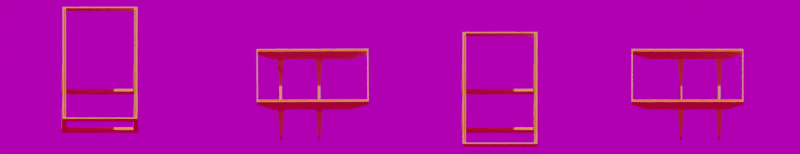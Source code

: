 # Source: cradle.blend  (saved by Blender 3.2.14; exported with 4.5.12 LTS)
import bpy
from mathutils import Matrix  # noqa: F401  (used for matrix-valued properties, if any)

bpy.ops.wm.read_factory_settings(use_empty=True)
scene = bpy.context.scene
scene.name = 'gantry'

# ---- collections
col_collection_003 = bpy.data.collections.new('Collection.003'); scene.collection.children.link(col_collection_003)
col_gantry_base = bpy.data.collections.new('Gantry-Base')  # instanced only; not linked into the scene

# ---- images (referenced by path relative to the original .blend; pixels are not part of the script)
import os
ASSET_DIR = os.environ.get("B2B_ASSET_DIR", "")  # directory of the original .blend (textures are referenced by path, not embedded)
HERE = os.path.dirname(os.path.abspath(__file__))  # packed textures are extracted next to this script under _unpacked/

def load_image(name, relpath, width, height, colorspace="sRGB"):
    """Load a texture the original file referenced (path relative to the .blend, or extracted next to this script)."""
    p = next((c for c in (os.path.join(HERE, relpath), os.path.join(ASSET_DIR, relpath)) if relpath and os.path.exists(c)), "")
    if p:
        img = bpy.data.images.load(p, check_existing=True)
        img.name = name
    else:  # same state as the original file: an image datablock whose file is absent (Cycles renders it pink)
        img = bpy.data.images.new(name, width, height)
        img.source = "FILE"
        img.filepath = "//" + (relpath or name)
    img.colorspace_settings.name = colorspace
    return img
img_fouriesburg_mountain_midday_8k_hdr_001 = load_image('fouriesburg_mountain_midday_8k.hdr.001', 'hdri/fouriesburg_mountain_midday_8k.hdr', 1024, 1024, 'Linear Rec.709')

# ---- materials (node trees are filled in below, after node groups)
mat_ground = bpy.data.materials.new('ground')
mat_ground.surface_render_method = 'BLENDED'
mat_ground.blend_method = 'BLEND'
mat_ground.use_backface_culling = True
mat_ground.use_transparent_shadow = False
mat_material_001 = bpy.data.materials.new('Material.001')
mat_material_001.use_transparent_shadow = False

# ---- material node trees
mat_ground.use_nodes = True; mat_ground.node_tree.nodes.clear()
_N = mat_ground.node_tree.nodes; _L = mat_ground.node_tree.links
n0 = _N.new('ShaderNodeOutputMaterial'); n0.name = 'Material Output'; n0.location = (300, 300)
n1 = _N.new('ShaderNodeMixShader'); n1.name = 'Mix Shader'; n1.location = (75, 239)
n2 = _N.new('ShaderNodeBsdfTransparent'); n2.name = 'Transparent BSDF'; n2.location = (-137, 13)
n3 = _N.new('ShaderNodeValToRGB'); n3.name = 'ColorRamp'; n3.location = (-420, 266)
while len(n3.color_ramp.elements) > 1: n3.color_ramp.elements.remove(n3.color_ramp.elements[-1])
n3.color_ramp.elements[0].position = 0.0; n3.color_ramp.elements[0].color = (0.0, 0.0, 0.0, 1.0)
_e = n3.color_ramp.elements.new(1.0); _e.color = (1.0, 1.0, 1.0, 1.0)
n4 = _N.new('ShaderNodeRGBToBW'); n4.name = 'RGB to BW'; n4.location = (-653, 138)
n5 = _N.new('ShaderNodeShaderToRGB'); n5.name = 'Shader to RGB'; n5.location = (-856, 93)
n6 = _N.new('ShaderNodeBsdfDiffuse'); n6.name = 'Diffuse BSDF'; n6.location = (-146, 155)
n6.inputs[0].default_value = (0.0, 0.0, 0.0, 1.0)
n7 = _N.new('ShaderNodeBsdfDiffuse'); n7.name = 'Diffuse BSDF.001'; n7.location = (-1111, 148)
_L.new(n1.outputs[0], n0.inputs[0])
_L.new(n2.outputs[0], n1.inputs[2])
_L.new(n6.outputs[0], n1.inputs[1])
_L.new(n3.outputs[0], n1.inputs[0])
_L.new(n4.outputs[0], n3.inputs[0])
_L.new(n5.outputs[0], n4.inputs[0])
_L.new(n7.outputs[0], n5.inputs[0])
n0.is_active_output = True
mat_material_001.use_nodes = True; mat_material_001.node_tree.nodes.clear()
_N = mat_material_001.node_tree.nodes; _L = mat_material_001.node_tree.links
n0 = _N.new('ShaderNodeBsdfPrincipled'); n0.name = 'Principled BSDF'; n0.location = (10, 300)
n0.distribution = 'GGX'
n0.subsurface_method = 'RANDOM_WALK_SKIN'
n0.inputs[0].default_value = (0.8, 0.245, 0.03834, 1.0)
n0.inputs[1].default_value = 0.1273
n0.inputs[2].default_value = 0.5955
n0.inputs[3].default_value = 1.45
n0.inputs[20].default_value = 0.0
n0.inputs[27].default_value = (0.0, 0.0, 0.0, 1.0)
n0.inputs[28].default_value = 1.0
n1 = _N.new('ShaderNodeOutputMaterial'); n1.name = 'Material Output'; n1.location = (300, 300)
_L.new(n0.outputs[0], n1.inputs[0])
n1.is_active_output = True

# ---- world
world_world_001 = bpy.data.worlds.new('World.001'); scene.world = world_world_001
world_world_001.use_nodes = True; world_world_001.node_tree.nodes.clear()
_N = world_world_001.node_tree.nodes; _L = world_world_001.node_tree.links
n0 = _N.new('ShaderNodeOutputWorld'); n0.name = 'World Output'; n0.location = (300, 300)
n1 = _N.new('ShaderNodeBackground'); n1.name = 'Background'; n1.location = (10, 300)
n1.inputs[1].default_value = 0.5
n2 = _N.new('ShaderNodeTexEnvironment'); n2.name = 'Environment Texture'; n2.location = (-280, 280)
n2.image = img_fouriesburg_mountain_midday_8k_hdr_001
n3 = _N.new('ShaderNodeMapping'); n3.name = 'Mapping'; n3.location = (-520, 327)
n3.inputs[2].default_value = (0.0, 0.06632, 2.484)
n4 = _N.new('ShaderNodeTexCoord'); n4.name = 'Texture Coordinate'; n4.location = (-766, 319)
_L.new(n1.outputs[0], n0.inputs[0])
_L.new(n2.outputs[0], n1.inputs[0])
_L.new(n3.outputs[0], n2.inputs[0])
_L.new(n4.outputs[0], n3.inputs[0])
n0.is_active_output = True
world_world_001.color = (0.05088, 0.05088, 0.05088)
world_world_001.use_sun_shadow = False
world_world_001.sun_shadow_jitter_overblur = 0.0

# ---- cameras
cam_horizontal_camera_002 = bpy.data.cameras.new('horizontal-camera.002')
cam_horizontal_camera_002.type = 'ORTHO'
cam_horizontal_camera_002.clip_end = 100.0
cam_horizontal_camera_002.ortho_scale = 104.0

# ---- lights
light_sun_007 = bpy.data.lights.new('Sun.007', 'SUN')
light_sun_007.transmission_factor = 0.0
light_sun_007.angle = 0.0
light_sun_007.energy = 5.4
light_sun_007.shadow_soft_size = 0.125

# ---- meshes
me_plane_005 = bpy.data.meshes.new('Plane.005')
me_plane_005.from_pydata([(-1.0, -1.0, 0.0), (1.0, -1.0, 0.0), (-1.0, 1.0, 0.0), (1.0, 1.0, 0.0)], [], [(0, 1, 3, 2)])
_uv = me_plane_005.uv_layers.new(name='UVMap')
_uv.uv.foreach_set('vector', [0.0, 0.0, 1.0, 0.0, 1.0, 1.0, 0.0, 1.0])
me_plane_005.materials.append(mat_ground)
me_plane_005.update()
me_cube_005 = bpy.data.meshes.new('Cube.005')
me_cube_005.from_pydata([(4.0, 3.321, 0.4438), (4.0, 3.75, 0.4438), (4.0, -3.75, 0.4438), (4.0, -3.321, 0.4438), (4.0, 3.321, 1.05), (4.0, -3.321, 1.05), (0.0, -3.75, 1.05), (0.0, -3.321, 1.05), (0.0, -3.75, 0.4438), (0.0, -3.321, 0.4438), (4.0, -3.75, 1.05), (4.0, 3.75, 1.05), (3.441, 3.321, 0.4438), (3.441, 3.75, 0.4438), (3.441, 3.321, 1.05), (3.441, 3.75, 1.05), (0.0, 3.75, 1.05), (0.0, 3.321, 1.05), (0.0, 3.75, 0.4438), (0.0, 3.321, 0.4438), (3.441, -3.321, 0.4438), (3.441, -3.75, 0.4438), (3.441, -3.321, 1.05), (3.441, -3.75, 1.05), (3.885, -4.18, 5.839), (3.885, -2.891, 5.839), (3.556, -4.18, 5.839), (3.885, 2.891, 5.839), (3.885, 4.18, 5.839), (3.556, 2.891, 5.839), (3.556, 4.18, 5.839), (3.556, -2.891, 5.839), (3.885, -4.18, 7.301), (3.885, -2.891, 7.301), (3.556, -4.18, 7.301), (3.885, 2.891, 7.301), (3.885, 4.18, 7.301), (3.556, 2.891, 7.301), (3.556, 4.18, 7.301), (3.556, -2.891, 7.301), (3.556, -5.06, 5.839), (3.885, -5.06, 5.839), (3.556, -5.06, 7.301), (3.885, -5.06, 7.301), (3.556, 9.674, 7.301), (3.556, 9.674, 5.839), (3.885, 9.674, 5.839), (3.885, 9.674, 7.301), (3.556, -7.768, 6.714), (3.885, -7.768, 6.714), (3.556, -7.768, 7.301), (3.885, -7.768, 7.301), (3.885, 12.38, 6.714), (3.885, 12.38, 7.301), (3.556, 12.38, 7.301), (3.556, 12.38, 6.714), (3.556, -7.961, 6.714), (3.885, -7.961, 6.714), (3.556, -7.961, 7.301), (3.885, -7.961, 7.301), (3.885, 12.58, 6.714), (3.885, 12.58, 7.301), (3.556, 12.58, 7.301), (3.556, 12.58, 6.714), (0.0, -7.768, 6.714), (0.0, -7.768, 7.301), (0.0, 12.38, 7.301), (0.0, 12.38, 6.714), (0.0, -7.961, 6.714), (0.0, -7.961, 7.301), (0.0, 12.58, 7.301), (0.0, 12.58, 6.714), (3.611, -4.18, 7.301), (3.72, -4.18, 7.301), (3.72, 2.891, 7.301), (3.611, 2.891, 7.301), (3.72, 4.18, 7.301), (3.611, 4.18, 7.301), (3.72, -2.891, 7.301), (3.611, -2.891, 7.301), (3.611, -5.06, 7.301), (3.72, -5.06, 7.301), (3.72, 9.674, 7.301), (3.611, 9.674, 7.301), (3.611, -7.448, 7.301), (3.72, -7.448, 7.301), (3.72, 12.06, 7.301), (3.611, 12.06, 7.301), (3.611, -4.18, 7.201), (3.72, -4.18, 7.201), (3.72, 2.891, 7.201), (3.611, 2.891, 7.201), (3.72, 4.18, 7.201), (3.611, 4.18, 7.201), (3.72, -2.891, 7.201), (3.611, -2.891, 7.201), (3.611, -5.06, 7.201), (3.72, -5.06, 7.201), (3.72, 9.674, 7.201), (3.611, 9.674, 7.201), (3.611, -7.448, 7.201), (3.72, -7.448, 7.201), (3.72, 12.06, 7.201), (3.611, 12.06, 7.201)], [], [(13, 1, 0, 12), (20, 3, 2, 21), (11, 15, 30, 28), (3, 5, 10, 2), (22, 20, 9, 7), (20, 22, 5, 3), (1, 11, 4, 0), (15, 13, 18, 16), (13, 15, 11, 1), (0, 4, 14, 12), (15, 14, 29, 30), (13, 12, 19, 18), (20, 21, 8, 9), (14, 15, 16, 17), (14, 17, 19, 12), (2, 10, 23, 21), (6, 8, 21, 23), (6, 23, 22, 7), (30, 29, 37, 38), (31, 26, 34, 39), (10, 5, 25, 24), (5, 22, 31, 25), (23, 10, 24, 26), (22, 23, 26, 31), (4, 11, 28, 27), (14, 4, 27, 29), (76, 74, 35, 36), (78, 73, 32, 33), (78, 33, 35, 74), (26, 24, 41, 40), (31, 39, 37, 29), (27, 28, 36, 35), (24, 25, 33, 32), (33, 25, 27, 35), (25, 31, 29, 27), (46, 45, 55, 52), (41, 43, 51, 49), (72, 34, 42, 80), (34, 26, 40, 42), (24, 32, 43, 41), (36, 28, 46, 47), (76, 36, 47, 82), (28, 30, 45, 46), (30, 38, 44, 45), (50, 48, 64, 65), (53, 52, 60, 61), (80, 42, 50, 84), (47, 46, 52, 53), (45, 44, 54, 55), (42, 40, 48, 50), (82, 47, 53, 86), (40, 41, 49, 48), (60, 63, 62, 61), (56, 57, 59, 58), (48, 49, 57, 56), (48, 56, 68, 64), (51, 50, 58, 59), (49, 51, 59, 57), (52, 55, 63, 60), (65, 64, 68, 69), (67, 66, 70, 71), (54, 62, 70, 66), (55, 54, 66, 67), (56, 58, 69, 68), (58, 50, 65, 69), (62, 63, 71, 70), (63, 55, 67, 71), (44, 83, 87, 54), (50, 51, 85, 84), (83, 77, 93, 99), (43, 81, 85, 51), (73, 78, 94, 89), (38, 77, 83, 44), (80, 84, 100, 96), (32, 73, 81, 43), (79, 72, 88, 95), (39, 79, 75, 37), (85, 81, 97, 101), (39, 34, 72, 79), (78, 74, 90, 94), (38, 37, 75, 77), (82, 86, 102, 98), (54, 53, 61, 62), (53, 54, 87, 86), (99, 98, 102, 103), (97, 96, 100, 101), (93, 92, 98, 99), (89, 88, 96, 97), (95, 94, 90, 91), (95, 88, 89, 94), (93, 91, 90, 92), (84, 85, 101, 100), (77, 75, 91, 93), (76, 82, 98, 92), (74, 76, 92, 90), (81, 73, 89, 97), (86, 87, 103, 102), (72, 80, 96, 88), (87, 83, 99, 103), (75, 79, 95, 91)])
_uv = me_cube_005.uv_layers.new(name='UVMap')
_uv.uv.foreach_set('vector', [0.3523, 0.5, 0.375, 0.5, 0.375, 0.75, 0.3523, 0.75, 0.3523, 0.5, 0.375, 0.5, 0.375, 0.75, 0.3523, 0.75, 0.375, 0.5, 0.3523, 0.5, 0.3523, 0.5, 0.375, 0.5, 0.375, 0.5, 0.375, 0.5, 0.375, 0.75, 0.375, 0.75, 0.3523, 0.5, 0.3523, 0.5, 0.25, 0.5, 0.25, 0.5, 0.3523, 0.5, 0.3523, 0.5, 0.375, 0.5, 0.375, 0.5, 0.375, 0.5, 0.375, 0.5, 0.375, 0.75, 0.375, 0.75, 0.3523, 0.5, 0.3523, 0.5, 0.25, 0.5, 0.25, 0.5, 0.3523, 0.5, 0.3523, 0.5, 0.375, 0.5, 0.375, 0.5, 0.375, 0.75, 0.375, 0.75, 0.3523, 0.75, 0.3523, 0.75, 0.3523, 0.5, 0.3523, 0.75, 0.3523, 0.75, 0.3523, 0.5, 0.3523, 0.5, 0.3523, 0.75, 0.25, 0.75, 0.25, 0.5, 0.3523, 0.5, 0.3523, 0.75, 0.25, 0.75, 0.25, 0.5, 0.3523, 0.75, 0.3523, 0.5, 0.25, 0.5, 0.25, 0.75, 0.3523, 0.75, 0.25, 0.75, 0.25, 0.75, 0.3523, 0.75, 0.375, 0.75, 0.375, 0.75, 0.3523, 0.75, 0.3523, 0.75, 0.25, 0.75, 0.25, 0.75, 0.3523, 0.75, 0.3523, 0.75, 0.25, 0.75, 0.3523, 0.75, 0.3523, 0.5, 0.25, 0.5, 0.3523, 0.5, 0.3523, 0.75, 0.3523, 0.75, 0.3523, 0.5, 0.3523, 0.5, 0.3523, 0.75, 0.3523, 0.75, 0.3523, 0.5, 0.375, 0.75, 0.375, 0.5, 0.375, 0.5, 0.375, 0.75, 0.375, 0.5, 0.3523, 0.5, 0.3523, 0.5, 0.375, 0.5, 0.3523, 0.75, 0.375, 0.75, 0.375, 0.75, 0.3523, 0.75, 0.3523, 0.5, 0.3523, 0.75, 0.3523, 0.75, 0.3523, 0.5, 0.375, 0.75, 0.375, 0.5, 0.375, 0.5, 0.375, 0.75, 0.3523, 0.75, 0.375, 0.75, 0.375, 0.75, 0.3523, 0.75, 0.3636, 0.5, 0.3636, 0.75, 0.375, 0.75, 0.375, 0.5, 0.3636, 0.5, 0.3636, 0.75, 0.375, 0.75, 0.375, 0.5, 0.3636, 0.5, 0.375, 0.5, 0.375, 0.75, 0.3636, 0.75, 0.3523, 0.75, 0.375, 0.75, 0.375, 0.75, 0.3523, 0.75, 0.3523, 0.5, 0.3523, 0.5, 0.3523, 0.75, 0.3523, 0.75, 0.375, 0.75, 0.375, 0.5, 0.375, 0.5, 0.375, 0.75, 0.375, 0.75, 0.375, 0.5, 0.375, 0.5, 0.375, 0.75, 0.375, 0.5, 0.375, 0.5, 0.375, 0.75, 0.375, 0.75, 0.375, 0.5, 0.3523, 0.5, 0.3523, 0.75, 0.375, 0.75, 0.375, 0.5, 0.3523, 0.5, 0.3523, 0.5, 0.375, 0.5, 0.375, 0.75, 0.375, 0.75, 0.375, 0.75, 0.375, 0.75, 0.356, 0.75, 0.3523, 0.75, 0.3523, 0.75, 0.356, 0.75, 0.3523, 0.75, 0.3523, 0.75, 0.3523, 0.75, 0.3523, 0.75, 0.375, 0.75, 0.375, 0.75, 0.375, 0.75, 0.375, 0.75, 0.375, 0.5, 0.375, 0.5, 0.375, 0.5, 0.375, 0.5, 0.3636, 0.5, 0.375, 0.5, 0.375, 0.5, 0.3636, 0.5, 0.375, 0.5, 0.3523, 0.5, 0.3523, 0.5, 0.375, 0.5, 0.3523, 0.5, 0.3523, 0.5, 0.3523, 0.5, 0.3523, 0.5, 0.3523, 0.75, 0.3523, 0.75, 0.3523, 0.75, 0.3523, 0.75, 0.375, 0.5, 0.375, 0.5, 0.375, 0.5, 0.375, 0.5, 0.356, 0.75, 0.3523, 0.75, 0.3523, 0.75, 0.356, 0.75, 0.375, 0.5, 0.375, 0.5, 0.375, 0.5, 0.375, 0.5, 0.3523, 0.5, 0.3523, 0.5, 0.3523, 0.5, 0.3523, 0.5, 0.3523, 0.75, 0.3523, 0.75, 0.3523, 0.75, 0.3523, 0.75, 0.3636, 0.5, 0.375, 0.5, 0.375, 0.5, 0.3636, 0.5, 0.3523, 0.75, 0.375, 0.75, 0.375, 0.75, 0.3523, 0.75, 0.375, 0.5, 0.3523, 0.5, 0.3523, 0.5, 0.375, 0.5, 0.3523, 0.75, 0.375, 0.75, 0.375, 0.75, 0.3523, 0.75, 0.3523, 0.75, 0.375, 0.75, 0.375, 0.75, 0.3523, 0.75, 0.3523, 0.75, 0.3523, 0.75, 0.3523, 0.75, 0.3523, 0.75, 0.375, 0.75, 0.3523, 0.75, 0.3523, 0.75, 0.375, 0.75, 0.375, 0.75, 0.375, 0.75, 0.375, 0.75, 0.375, 0.75, 0.375, 0.5, 0.3523, 0.5, 0.3523, 0.5, 0.375, 0.5, 0.3523, 0.75, 0.3523, 0.75, 0.3523, 0.75, 0.3523, 0.75, 0.3523, 0.5, 0.3523, 0.5, 0.3523, 0.5, 0.3523, 0.5, 0.3523, 0.5, 0.3523, 0.5, 0.3523, 0.5, 0.3523, 0.5, 0.3523, 0.5, 0.3523, 0.5, 0.3523, 0.5, 0.3523, 0.5, 0.3523, 0.75, 0.3523, 0.75, 0.3523, 0.75, 0.3523, 0.75, 0.3523, 0.75, 0.3523, 0.75, 0.3523, 0.75, 0.3523, 0.75, 0.3523, 0.5, 0.3523, 0.5, 0.3523, 0.5, 0.3523, 0.5, 0.3523, 0.5, 0.3523, 0.5, 0.3523, 0.5, 0.3523, 0.5, 0.3523, 0.5, 0.356, 0.5, 0.356, 0.5, 0.3523, 0.5, 0.3523, 0.75, 0.375, 0.75, 0.3636, 0.75, 0.356, 0.75, 0.356, 0.5, 0.356, 0.5, 0.356, 0.5, 0.356, 0.5, 0.375, 0.75, 0.3636, 0.75, 0.3636, 0.75, 0.375, 0.75, 0.3636, 0.75, 0.3636, 0.5, 0.3636, 0.5, 0.3636, 0.75, 0.3523, 0.5, 0.356, 0.5, 0.356, 0.5, 0.3523, 0.5, 0.356, 0.75, 0.356, 0.75, 0.356, 0.75, 0.356, 0.75, 0.375, 0.75, 0.3636, 0.75, 0.3636, 0.75, 0.375, 0.75, 0.356, 0.5, 0.356, 0.75, 0.356, 0.75, 0.356, 0.5, 0.3523, 0.5, 0.356, 0.5, 0.356, 0.75, 0.3523, 0.75, 0.3636, 0.75, 0.3636, 0.75, 0.3636, 0.75, 0.3636, 0.75, 0.3523, 0.5, 0.3523, 0.75, 0.356, 0.75, 0.356, 0.5, 0.3636, 0.5, 0.3636, 0.75, 0.3636, 0.75, 0.3636, 0.5, 0.3523, 0.5, 0.3523, 0.75, 0.356, 0.75, 0.356, 0.5, 0.3636, 0.5, 0.3636, 0.5, 0.3636, 0.5, 0.3636, 0.5, 0.3523, 0.5, 0.375, 0.5, 0.375, 0.5, 0.3523, 0.5, 0.375, 0.5, 0.3523, 0.5, 0.356, 0.5, 0.3636, 0.5, 0.356, 0.5, 0.3636, 0.5, 0.3636, 0.5, 0.356, 0.5, 0.3636, 0.75, 0.356, 0.75, 0.356, 0.75, 0.3636, 0.75, 0.356, 0.5, 0.3636, 0.5, 0.3636, 0.5, 0.356, 0.5, 0.3636, 0.75, 0.356, 0.75, 0.356, 0.75, 0.3636, 0.75, 0.356, 0.5, 0.3636, 0.5, 0.3636, 0.75, 0.356, 0.75, 0.356, 0.5, 0.356, 0.75, 0.3636, 0.75, 0.3636, 0.5, 0.356, 0.5, 0.356, 0.75, 0.3636, 0.75, 0.3636, 0.5, 0.356, 0.75, 0.3636, 0.75, 0.3636, 0.75, 0.356, 0.75, 0.356, 0.5, 0.356, 0.75, 0.356, 0.75, 0.356, 0.5, 0.3636, 0.5, 0.3636, 0.5, 0.3636, 0.5, 0.3636, 0.5, 0.3636, 0.75, 0.3636, 0.5, 0.3636, 0.5, 0.3636, 0.75, 0.3636, 0.75, 0.3636, 0.75, 0.3636, 0.75, 0.3636, 0.75, 0.3636, 0.5, 0.356, 0.5, 0.356, 0.5, 0.3636, 0.5, 0.356, 0.75, 0.356, 0.75, 0.356, 0.75, 0.356, 0.75, 0.356, 0.5, 0.356, 0.5, 0.356, 0.5, 0.356, 0.5, 0.356, 0.75, 0.356, 0.5, 0.356, 0.5, 0.356, 0.75])
me_cube_005.materials.append(mat_material_001)
me_cube_005.update()

# ---- objects
ob_sun_005 = bpy.data.objects.new('Sun.005', light_sun_007)
ob_camera_001 = bpy.data.objects.new('camera.001', cam_horizontal_camera_002)
ob_shadow_catcher_003 = bpy.data.objects.new('shadow_catcher.003', me_plane_005)
ob_gantry_base = bpy.data.objects.new('Gantry-Base', None)
ob_gantry_base_003 = bpy.data.objects.new('Gantry-Base.003', None)
ob_gantry_base_004 = bpy.data.objects.new('Gantry-Base.004', None)
ob_gantry_base_005 = bpy.data.objects.new('Gantry-Base.005', None)
ob_gantry_base_1 = bpy.data.objects.new('gantry-base', me_cube_005)

# ---- transforms, parenting, visibility, modifiers, constraints
ob_sun_005.location = (-5.0, 0.0, 5.0)
ob_sun_005.rotation_euler = (0.0, -0.7854, 0.0)
ob_camera_001.location = (39.0, -13.0, 20.0)
ob_camera_001.rotation_euler = (0.7854, 0.0, 0.0)
ob_camera_001.lock_location = (False, True, False)
ob_camera_001.lock_rotations_4d = False
ob_camera_001.empty_display_type = 'ARROWS'
ob_camera_001.color = (0.0, 0.0, 0.0, 0.0)
ob_camera_001.display_type = 'WIRE'
ob_camera_001.lineart.crease_threshold = 0.0
ob_shadow_catcher_003.location = (2.903, 2.794, 0.0)
ob_shadow_catcher_003.scale = (12.28, 12.28, 12.28)
ob_shadow_catcher_003.hide_render = True
ob_gantry_base.location = (0.0, 0.0, 0.0)
ob_gantry_base.instance_type = 'COLLECTION'
ob_gantry_base_003.location = (78.0, 0.0, 0.0)
ob_gantry_base_003.rotation_euler = (0.0, -0.0, 7.854)
ob_gantry_base_003.scale = (1.0, 0.7071, 1.0)
ob_gantry_base_003.instance_type = 'COLLECTION'
ob_gantry_base_004.location = (52.0, 0.0, 0.0)
ob_gantry_base_004.rotation_euler = (0.0, -0.0, 9.425)
ob_gantry_base_004.instance_type = 'COLLECTION'
ob_gantry_base_005.location = (26.0, 0.0, 0.0)
ob_gantry_base_005.rotation_euler = (0.0, -0.0, 11.0)
ob_gantry_base_005.scale = (1.0, 0.7071, 1.0)
ob_gantry_base_005.instance_type = 'COLLECTION'
ob_gantry_base_1.location = (0.0, 0.0, 0.0)
ob_gantry_base_1.scale = (1.25, 1.0, 1.0)
_m = ob_gantry_base_1.modifiers.new('Mirror', 'MIRROR')
_m.use_clip = True
ob_gantry_base.instance_collection = col_gantry_base
ob_gantry_base_003.instance_collection = col_gantry_base
ob_gantry_base_004.instance_collection = col_gantry_base
ob_gantry_base_005.instance_collection = col_gantry_base

# ---- collection membership
col_collection_003.objects.link(ob_sun_005)
col_collection_003.objects.link(ob_camera_001)
col_collection_003.objects.link(ob_shadow_catcher_003)
col_collection_003.objects.link(ob_gantry_base)
col_collection_003.objects.link(ob_gantry_base_003)
col_collection_003.objects.link(ob_gantry_base_004)
col_collection_003.objects.link(ob_gantry_base_005)
col_gantry_base.objects.link(ob_gantry_base_1)

# ---- scene / render settings (as saved in the file)
scene.camera = ob_camera_001
scene.frame_start = 0; scene.frame_end = 127; scene.frame_set(64)
scene.render.engine = 'BLENDER_EEVEE_NEXT'
scene.render.resolution_x = 1664
scene.render.resolution_y = 320
scene.render.film_transparent = True
scene.cycles.sampling_pattern = 'TABULATED_SOBOL'
scene.cycles.use_light_tree = False
scene.eevee.light_threshold = 0.001
scene.view_settings.view_transform = 'Filmic'
bpy.context.view_layer.update()
